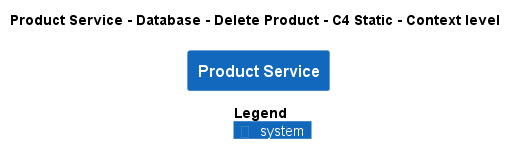

The diagram above was rendered by PlantUML. Its source (embedded in the PNG):
@startuml
!pragma layout smetana
!include ..\..\..\..\..\..\..\.c4s\C4_Context.puml

AddElementTag("c4interflow:lifecycle:new", $bgColor=green, $fontColor=#ffffff, $borderColor=green, $shadowing="False")
AddElementTag("c4interflow:lifecycle:changed", $bgColor=orange, $fontColor=#ffffff, $borderColor=orange, $shadowing="False")
AddElementTag("c4interflow:lifecycle:removed", $bgColor=red, $fontColor=#ffffff, $borderColor=red, $shadowing="False")

AddRelTag("c4interflow:lifecycle:new", $textColor=green, $lineColor=green)
AddRelTag("c4interflow:lifecycle:changed", $textColor=orange, $lineColor=orange)
AddRelTag("c4interflow:lifecycle:removed", $textColor=red, $lineColor=red)

SHOW_PERSON_PORTRAIT()
LAYOUT_TOP_DOWN()

skinparam linetype polyline

title Product Service - Database - Delete Product - C4 Static - Context level

System(ECommercePlatform.SoftwareSystems.ProductService, "Product Service", "")



SHOW_LEGEND()
@enduml